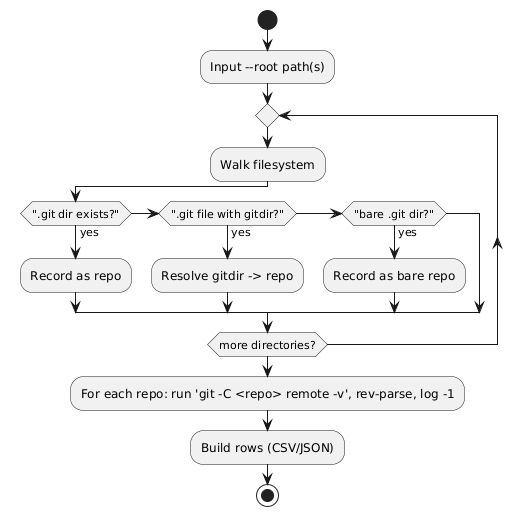

The diagram above was rendered by PlantUML. Its source (embedded in the PNG):
@startuml
start
:Input --root path(s);
repeat
  :Walk filesystem;
  if (".git dir exists?") then (yes)
    :Record as repo;
  else if (".git file with gitdir?") then (yes)
    :Resolve gitdir -> repo;
  else if ("bare .git dir?") then (yes)
    :Record as bare repo;
  endif
repeat while (more directories?)
:For each repo: run 'git -C <repo> remote -v', rev-parse, log -1;
:Build rows (CSV/JSON);
stop
@enduml